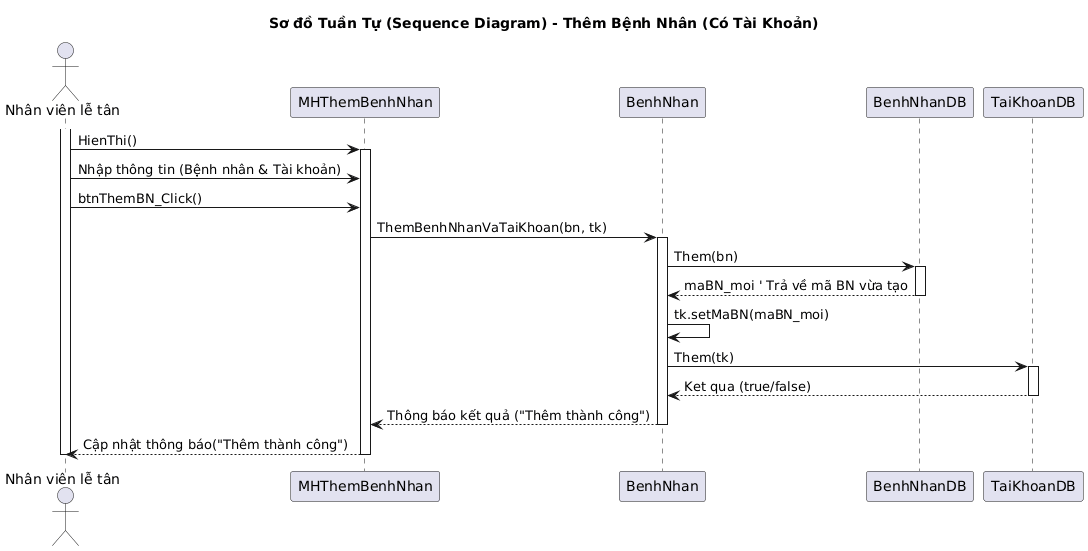

The diagram above was rendered by PlantUML. Its source (embedded in the PNG):
@startuml
title Sơ đồ Tuần Tự (Sequence Diagram) - Thêm Bệnh Nhân (Có Tài Khoản)

actor "Nhân viên lễ tân" as Actor
participant MHThemBenhNhan as UI
participant BenhNhan as BLL
participant BenhNhanDB as DAL_BN
participant TaiKhoanDB as DAL_TK

activate Actor
Actor -> UI : HienThi()
activate UI

Actor -> UI : Nhập thông tin (Bệnh nhân & Tài khoản)
Actor -> UI : btnThemBN_Click()

' UI tạo các đối tượng và gọi BLL
UI -> BLL : ThemBenhNhanVaTaiKhoan(bn, tk)
activate BLL

' BLL điều phối transaction
' Bước 1: Thêm Bệnh Nhân
BLL -> DAL_BN : Them(bn)
activate DAL_BN
DAL_BN --> BLL : maBN_moi ' Trả về mã BN vừa tạo
deactivate DAL_BN

' BLL cập nhật mã BN (Foreign Key) cho đối tượng tài khoản
BLL -> BLL : tk.setMaBN(maBN_moi)

' Bước 2: Thêm Tài Khoản
BLL -> DAL_TK : Them(tk)
activate DAL_TK
DAL_TK --> BLL : Ket qua (true/false)
deactivate DAL_TK

' BLL trả kết quả cuối cùng về UI
BLL --> UI : Thông báo kết quả ("Thêm thành công")
deactivate BLL

UI --> Actor : Cập nhật thông báo("Thêm thành công")
deactivate UI
deactivate Actor
@enduml